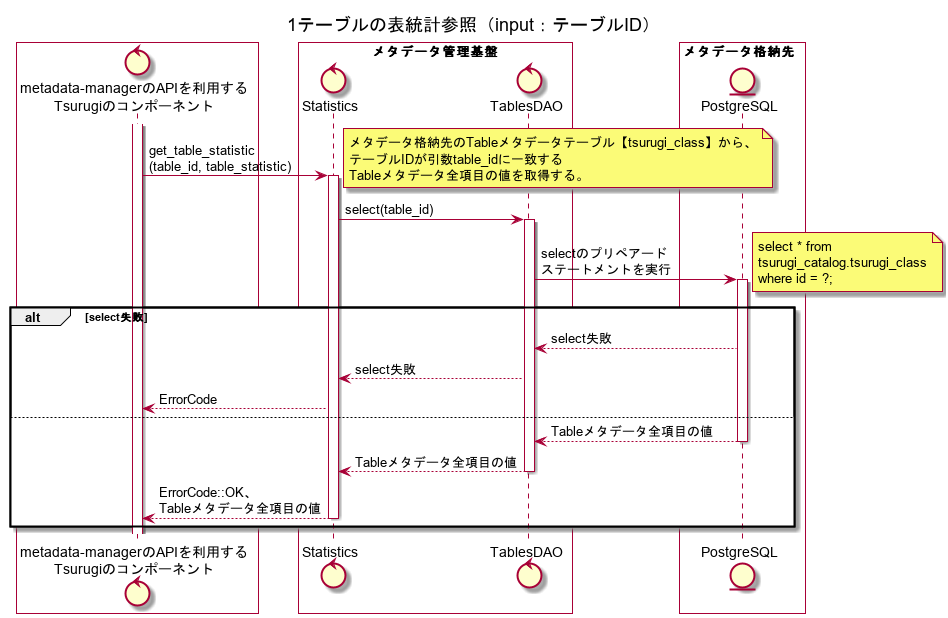

The diagram above was rendered by PlantUML. Its source (embedded in the PNG):
@startuml
title 1テーブルの表統計参照（input：テーブルID）

box #White
control "metadata-managerのAPIを利用する\nTsurugiのコンポーネント" as ogawayama
end box
box "メタデータ管理基盤" #White
control "Statistics" as Statistics
control "TablesDAO" as TablesDAO
end box
box メタデータ格納先  #White
entity "PostgreSQL" as metadata_storage
end box

activate ogawayama
ogawayama -> Statistics : get_table_statistic\n(table_id, table_statistic)
activate Statistics
note right
メタデータ格納先のTableメタデータテーブル【tsurugi_class】から、
テーブルIDが引数table_idに一致する
Tableメタデータ全項目の値を取得する。
end note
Statistics -> TablesDAO : select(table_id)
activate TablesDAO
TablesDAO -> metadata_storage : selectのプリペアード\nステートメントを実行
note right
select * from 
tsurugi_catalog.tsurugi_class
where id = ?;
end note
activate metadata_storage
alt select失敗
TablesDAO <-- metadata_storage : select失敗
Statistics <-- TablesDAO : select失敗
ogawayama <-- Statistics : ErrorCode
else
TablesDAO <-- metadata_storage : Tableメタデータ全項目の値
deactivate metadata_storage
Statistics <-- TablesDAO : Tableメタデータ全項目の値
deactivate TablesDAO
ogawayama <-- Statistics : ErrorCode::OK、\nTableメタデータ全項目の値
deactivate Statistics
end
@enduml